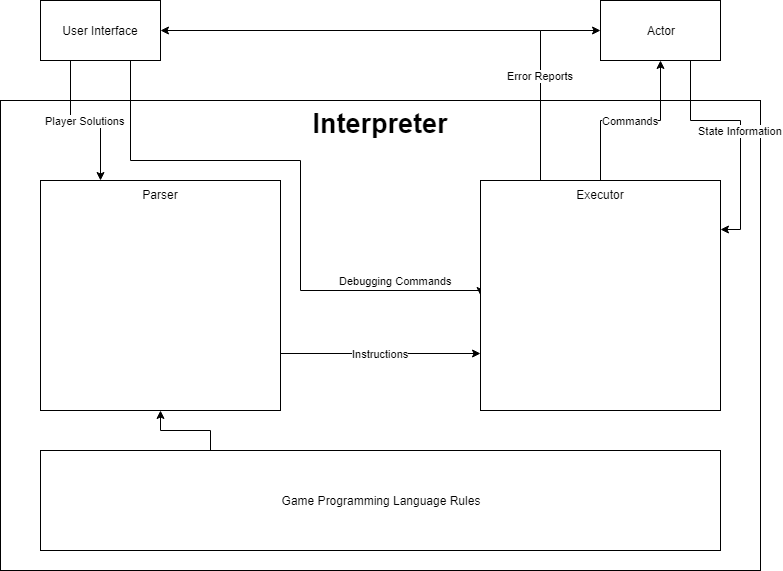

The diagram above was exported from draw.io. Its source (the exported page's mxGraphModel, read from the mxfile embedded in the PNG):
<mxGraphModel dx="1072" dy="832" grid="1" gridSize="10" guides="1" tooltips="1" connect="1" arrows="1" fold="1" page="1" pageScale="1" pageWidth="850" pageHeight="1100" math="0" shadow="0">
  <root>
    <mxCell id="0" />
    <mxCell id="1" parent="0" />
    <mxCell id="6bE9Er-EHL8yzjw-iDHt-1" value="&lt;font style=&quot;font-size: 27px&quot;&gt;&lt;b&gt;Interpreter&lt;/b&gt;&lt;/font&gt;" style="rounded=0;whiteSpace=wrap;html=1;verticalAlign=top;" vertex="1" parent="1">
      <mxGeometry x="40" y="120" width="760" height="470" as="geometry" />
    </mxCell>
    <mxCell id="6bE9Er-EHL8yzjw-iDHt-9" value="Debugging Commands" style="edgeStyle=orthogonalEdgeStyle;rounded=0;orthogonalLoop=1;jettySize=auto;html=1;exitX=0.75;exitY=1;exitDx=0;exitDy=0;entryX=0;entryY=0.5;entryDx=0;entryDy=0;" edge="1" parent="1" source="6bE9Er-EHL8yzjw-iDHt-2" target="6bE9Er-EHL8yzjw-iDHt-6">
      <mxGeometry x="0.6911" y="10" relative="1" as="geometry">
        <Array as="points">
          <mxPoint x="170" y="180" />
          <mxPoint x="340" y="180" />
          <mxPoint x="340" y="310" />
          <mxPoint x="520" y="310" />
        </Array>
        <mxPoint as="offset" />
      </mxGeometry>
    </mxCell>
    <mxCell id="6bE9Er-EHL8yzjw-iDHt-11" value="Player Solutions" style="edgeStyle=orthogonalEdgeStyle;rounded=0;orthogonalLoop=1;jettySize=auto;html=1;exitX=0.25;exitY=1;exitDx=0;exitDy=0;entryX=0.25;entryY=0;entryDx=0;entryDy=0;" edge="1" parent="1" source="6bE9Er-EHL8yzjw-iDHt-2" target="6bE9Er-EHL8yzjw-iDHt-4">
      <mxGeometry relative="1" as="geometry" />
    </mxCell>
    <mxCell id="6bE9Er-EHL8yzjw-iDHt-2" value="User Interface" style="rounded=0;whiteSpace=wrap;html=1;" vertex="1" parent="1">
      <mxGeometry x="80" y="20" width="120" height="60" as="geometry" />
    </mxCell>
    <mxCell id="6bE9Er-EHL8yzjw-iDHt-14" value="State Information" style="edgeStyle=orthogonalEdgeStyle;rounded=0;orthogonalLoop=1;jettySize=auto;html=1;exitX=0.75;exitY=1;exitDx=0;exitDy=0;entryX=1;entryY=0.213;entryDx=0;entryDy=0;entryPerimeter=0;" edge="1" parent="1" source="6bE9Er-EHL8yzjw-iDHt-3" target="6bE9Er-EHL8yzjw-iDHt-6">
      <mxGeometry relative="1" as="geometry" />
    </mxCell>
    <mxCell id="6bE9Er-EHL8yzjw-iDHt-3" value="Actor" style="rounded=0;whiteSpace=wrap;html=1;" vertex="1" parent="1">
      <mxGeometry x="640" y="20" width="120" height="60" as="geometry" />
    </mxCell>
    <mxCell id="6bE9Er-EHL8yzjw-iDHt-7" value="Instructions" style="edgeStyle=orthogonalEdgeStyle;rounded=0;orthogonalLoop=1;jettySize=auto;html=1;exitX=1;exitY=0.75;exitDx=0;exitDy=0;entryX=0;entryY=0.75;entryDx=0;entryDy=0;" edge="1" parent="1" source="6bE9Er-EHL8yzjw-iDHt-4" target="6bE9Er-EHL8yzjw-iDHt-6">
      <mxGeometry relative="1" as="geometry" />
    </mxCell>
    <mxCell id="6bE9Er-EHL8yzjw-iDHt-4" value="Parser" style="rounded=0;whiteSpace=wrap;html=1;verticalAlign=top;" vertex="1" parent="1">
      <mxGeometry x="80" y="200" width="240" height="230" as="geometry" />
    </mxCell>
    <mxCell id="6bE9Er-EHL8yzjw-iDHt-8" value="Commands" style="edgeStyle=orthogonalEdgeStyle;rounded=0;orthogonalLoop=1;jettySize=auto;html=1;exitX=0.5;exitY=0;exitDx=0;exitDy=0;entryX=0.5;entryY=1;entryDx=0;entryDy=0;" edge="1" parent="1" source="6bE9Er-EHL8yzjw-iDHt-6" target="6bE9Er-EHL8yzjw-iDHt-3">
      <mxGeometry relative="1" as="geometry" />
    </mxCell>
    <mxCell id="6bE9Er-EHL8yzjw-iDHt-12" style="edgeStyle=orthogonalEdgeStyle;rounded=0;orthogonalLoop=1;jettySize=auto;html=1;exitX=0.25;exitY=0;exitDx=0;exitDy=0;entryX=1;entryY=0.5;entryDx=0;entryDy=0;" edge="1" parent="1" source="6bE9Er-EHL8yzjw-iDHt-6" target="6bE9Er-EHL8yzjw-iDHt-2">
      <mxGeometry relative="1" as="geometry" />
    </mxCell>
    <mxCell id="6bE9Er-EHL8yzjw-iDHt-13" value="Error Reports" style="edgeStyle=orthogonalEdgeStyle;rounded=0;orthogonalLoop=1;jettySize=auto;html=1;exitX=0.25;exitY=0;exitDx=0;exitDy=0;entryX=0;entryY=0.5;entryDx=0;entryDy=0;" edge="1" parent="1" source="6bE9Er-EHL8yzjw-iDHt-6" target="6bE9Er-EHL8yzjw-iDHt-3">
      <mxGeometry relative="1" as="geometry" />
    </mxCell>
    <mxCell id="6bE9Er-EHL8yzjw-iDHt-6" value="Executor" style="rounded=0;whiteSpace=wrap;html=1;verticalAlign=top;" vertex="1" parent="1">
      <mxGeometry x="520" y="200" width="240" height="230" as="geometry" />
    </mxCell>
    <mxCell id="6bE9Er-EHL8yzjw-iDHt-16" style="edgeStyle=orthogonalEdgeStyle;rounded=0;orthogonalLoop=1;jettySize=auto;html=1;exitX=0.25;exitY=0;exitDx=0;exitDy=0;entryX=0.5;entryY=1;entryDx=0;entryDy=0;" edge="1" parent="1" source="6bE9Er-EHL8yzjw-iDHt-15" target="6bE9Er-EHL8yzjw-iDHt-4">
      <mxGeometry relative="1" as="geometry" />
    </mxCell>
    <mxCell id="6bE9Er-EHL8yzjw-iDHt-15" value="Game Programming Language Rules" style="rounded=0;whiteSpace=wrap;html=1;" vertex="1" parent="1">
      <mxGeometry x="80" y="470" width="680" height="100" as="geometry" />
    </mxCell>
  </root>
</mxGraphModel>